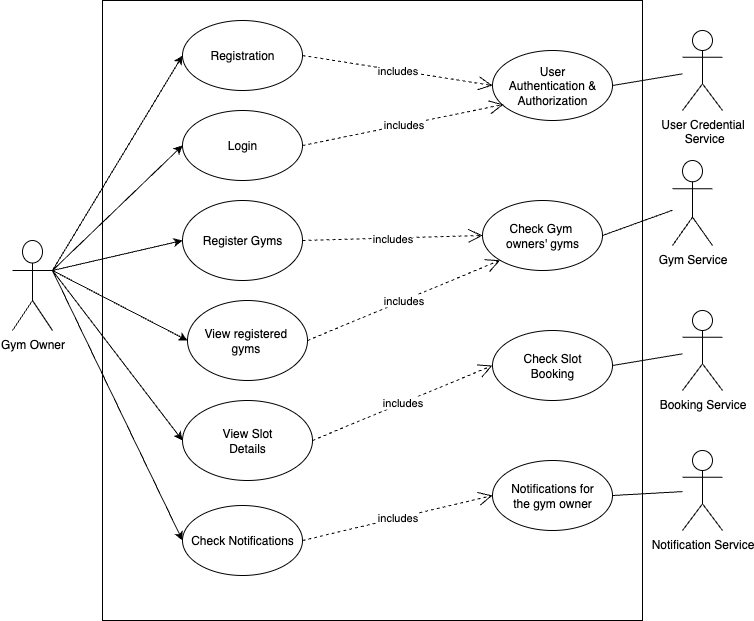

The diagram above was exported from draw.io. Its source (the exported page's mxGraphModel, read from the mxfile embedded in the PNG):
<mxGraphModel dx="1216" dy="814" grid="1" gridSize="10" guides="1" tooltips="1" connect="1" arrows="1" fold="1" page="1" pageScale="1" pageWidth="827" pageHeight="1169" math="0" shadow="0">
  <root>
    <mxCell id="0" />
    <mxCell id="1" parent="0" />
    <mxCell id="4XagTq0_ONCox_JbewMe-31" value="" style="rounded=0;whiteSpace=wrap;html=1;" parent="1" vertex="1">
      <mxGeometry x="150" y="10" width="540" height="620" as="geometry" />
    </mxCell>
    <mxCell id="St2MUpfUL_usOddFr1XB-3" value="Gym Owner&lt;div&gt;&lt;br&gt;&lt;/div&gt;" style="shape=umlActor;verticalLabelPosition=bottom;verticalAlign=top;html=1;outlineConnect=0;" parent="1" vertex="1">
      <mxGeometry x="60" y="250" width="40" height="90" as="geometry" />
    </mxCell>
    <mxCell id="St2MUpfUL_usOddFr1XB-4" value="Registration" style="ellipse;whiteSpace=wrap;html=1;" parent="1" vertex="1">
      <mxGeometry x="230" y="30" width="120" height="70" as="geometry" />
    </mxCell>
    <mxCell id="MCc44a3_wROsOZq5SLDW-7" value="" style="endArrow=classic;html=1;rounded=0;exitX=1;exitY=0.3333333333333333;exitDx=0;exitDy=0;exitPerimeter=0;entryX=0;entryY=0.5;entryDx=0;entryDy=0;" parent="1" source="St2MUpfUL_usOddFr1XB-3" target="St2MUpfUL_usOddFr1XB-4" edge="1">
      <mxGeometry width="50" height="50" relative="1" as="geometry">
        <mxPoint x="140" y="380" as="sourcePoint" />
        <mxPoint x="190" y="330" as="targetPoint" />
      </mxGeometry>
    </mxCell>
    <mxCell id="MCc44a3_wROsOZq5SLDW-11" value="Login" style="ellipse;whiteSpace=wrap;html=1;" parent="1" vertex="1">
      <mxGeometry x="230" y="120" width="120" height="70" as="geometry" />
    </mxCell>
    <mxCell id="MCc44a3_wROsOZq5SLDW-13" value="" style="endArrow=classic;html=1;rounded=0;exitX=1;exitY=0.3333333333333333;exitDx=0;exitDy=0;exitPerimeter=0;entryX=0;entryY=0.5;entryDx=0;entryDy=0;" parent="1" source="St2MUpfUL_usOddFr1XB-3" target="MCc44a3_wROsOZq5SLDW-11" edge="1">
      <mxGeometry width="50" height="50" relative="1" as="geometry">
        <mxPoint x="170" y="423.5" as="sourcePoint" />
        <mxPoint x="220" y="373.5" as="targetPoint" />
      </mxGeometry>
    </mxCell>
    <mxCell id="1zYwmM1namKWYHIHtKzj-14" value="View registered&amp;nbsp;&lt;div&gt;gyms&amp;nbsp;&lt;/div&gt;" style="ellipse;whiteSpace=wrap;html=1;" parent="1" vertex="1">
      <mxGeometry x="235" y="310" width="120" height="80" as="geometry" />
    </mxCell>
    <mxCell id="tju3CJVACDt4E0PFy7_j-8" value="View Slot&lt;div&gt;Details&lt;/div&gt;" style="ellipse;whiteSpace=wrap;html=1;" parent="1" vertex="1">
      <mxGeometry x="230" y="410" width="130" height="80" as="geometry" />
    </mxCell>
    <mxCell id="XRS2U9NzSoXzLSoPZEW5-2" value="User&lt;div&gt;Authentication &amp;amp;&lt;/div&gt;&lt;div&gt;Authorization&lt;/div&gt;" style="ellipse;whiteSpace=wrap;html=1;" parent="1" vertex="1">
      <mxGeometry x="540" y="60" width="120" height="70" as="geometry" />
    </mxCell>
    <mxCell id="XRS2U9NzSoXzLSoPZEW5-15" value="" style="endArrow=classic;html=1;rounded=0;exitX=1;exitY=0.3333333333333333;exitDx=0;exitDy=0;exitPerimeter=0;entryX=0;entryY=0.5;entryDx=0;entryDy=0;" parent="1" source="St2MUpfUL_usOddFr1XB-3" target="1zYwmM1namKWYHIHtKzj-14" edge="1">
      <mxGeometry width="50" height="50" relative="1" as="geometry">
        <mxPoint x="180" y="380" as="sourcePoint" />
        <mxPoint x="300" y="532" as="targetPoint" />
      </mxGeometry>
    </mxCell>
    <mxCell id="XRS2U9NzSoXzLSoPZEW5-16" value="" style="endArrow=classic;html=1;rounded=0;exitX=1;exitY=0.3333333333333333;exitDx=0;exitDy=0;exitPerimeter=0;entryX=0;entryY=0.5;entryDx=0;entryDy=0;" parent="1" source="St2MUpfUL_usOddFr1XB-3" target="tju3CJVACDt4E0PFy7_j-8" edge="1">
      <mxGeometry width="50" height="50" relative="1" as="geometry">
        <mxPoint x="200" y="490" as="sourcePoint" />
        <mxPoint x="320" y="767" as="targetPoint" />
      </mxGeometry>
    </mxCell>
    <mxCell id="4XagTq0_ONCox_JbewMe-1" value="Register Gyms" style="ellipse;whiteSpace=wrap;html=1;" parent="1" vertex="1">
      <mxGeometry x="230" y="210" width="120" height="80" as="geometry" />
    </mxCell>
    <mxCell id="4XagTq0_ONCox_JbewMe-2" value="" style="endArrow=classic;html=1;rounded=0;entryX=0;entryY=0.5;entryDx=0;entryDy=0;" parent="1" target="4XagTq0_ONCox_JbewMe-1" edge="1">
      <mxGeometry width="50" height="50" relative="1" as="geometry">
        <mxPoint x="100" y="280" as="sourcePoint" />
        <mxPoint x="260" y="200" as="targetPoint" />
      </mxGeometry>
    </mxCell>
    <mxCell id="4XagTq0_ONCox_JbewMe-7" value="User Credential&lt;div&gt;&amp;nbsp;Service&lt;/div&gt;" style="shape=umlActor;verticalLabelPosition=bottom;verticalAlign=top;html=1;outlineConnect=0;" parent="1" vertex="1">
      <mxGeometry x="730" y="40" width="40" height="80" as="geometry" />
    </mxCell>
    <mxCell id="4XagTq0_ONCox_JbewMe-9" value="Booking Service" style="shape=umlActor;verticalLabelPosition=bottom;verticalAlign=top;html=1;outlineConnect=0;" parent="1" vertex="1">
      <mxGeometry x="730" y="320" width="40" height="80" as="geometry" />
    </mxCell>
    <mxCell id="4XagTq0_ONCox_JbewMe-10" value="Gym Service" style="shape=umlActor;verticalLabelPosition=bottom;verticalAlign=top;html=1;outlineConnect=0;" parent="1" vertex="1">
      <mxGeometry x="720" y="170" width="40" height="85" as="geometry" />
    </mxCell>
    <mxCell id="4XagTq0_ONCox_JbewMe-12" value="Notification Service" style="shape=umlActor;verticalLabelPosition=bottom;verticalAlign=top;html=1;outlineConnect=0;" parent="1" vertex="1">
      <mxGeometry x="730" y="460" width="40" height="80" as="geometry" />
    </mxCell>
    <mxCell id="4XagTq0_ONCox_JbewMe-14" value="Check Notifications" style="ellipse;whiteSpace=wrap;html=1;" parent="1" vertex="1">
      <mxGeometry x="230" y="515" width="120" height="70" as="geometry" />
    </mxCell>
    <mxCell id="4XagTq0_ONCox_JbewMe-15" value="" style="endArrow=classic;html=1;rounded=0;exitX=1;exitY=0.3333333333333333;exitDx=0;exitDy=0;exitPerimeter=0;entryX=0;entryY=0.5;entryDx=0;entryDy=0;" parent="1" source="St2MUpfUL_usOddFr1XB-3" target="4XagTq0_ONCox_JbewMe-14" edge="1">
      <mxGeometry width="50" height="50" relative="1" as="geometry">
        <mxPoint x="100" y="395" as="sourcePoint" />
        <mxPoint x="230" y="585" as="targetPoint" />
      </mxGeometry>
    </mxCell>
    <mxCell id="4XagTq0_ONCox_JbewMe-16" value="Notifications&amp;nbsp;&lt;span style=&quot;background-color: transparent; color: light-dark(rgb(0, 0, 0), rgb(255, 255, 255));&quot;&gt;for&lt;/span&gt;&lt;div&gt;&lt;span style=&quot;background-color: transparent; color: light-dark(rgb(0, 0, 0), rgb(255, 255, 255));&quot;&gt;the gym owner&lt;/span&gt;&lt;/div&gt;" style="ellipse;whiteSpace=wrap;html=1;" parent="1" vertex="1">
      <mxGeometry x="540" y="470" width="120" height="70" as="geometry" />
    </mxCell>
    <mxCell id="4XagTq0_ONCox_JbewMe-17" value="Check Slot&lt;br&gt;Booking" style="ellipse;whiteSpace=wrap;html=1;" parent="1" vertex="1">
      <mxGeometry x="540" y="340" width="120" height="70" as="geometry" />
    </mxCell>
    <mxCell id="4XagTq0_ONCox_JbewMe-18" value="Check Gym&amp;nbsp;&lt;div&gt;owners' gyms&lt;/div&gt;" style="ellipse;whiteSpace=wrap;html=1;" parent="1" vertex="1">
      <mxGeometry x="530" y="210" width="120" height="70" as="geometry" />
    </mxCell>
    <mxCell id="4XagTq0_ONCox_JbewMe-33" value="" style="endArrow=none;html=1;rounded=0;exitX=1;exitY=0.5;exitDx=0;exitDy=0;" parent="1" source="XRS2U9NzSoXzLSoPZEW5-2" target="4XagTq0_ONCox_JbewMe-7" edge="1">
      <mxGeometry width="50" height="50" relative="1" as="geometry">
        <mxPoint x="670" y="110" as="sourcePoint" />
        <mxPoint x="720" y="60" as="targetPoint" />
      </mxGeometry>
    </mxCell>
    <mxCell id="4XagTq0_ONCox_JbewMe-34" value="" style="endArrow=none;html=1;rounded=0;exitX=1;exitY=0.5;exitDx=0;exitDy=0;" parent="1" source="4XagTq0_ONCox_JbewMe-16" target="4XagTq0_ONCox_JbewMe-12" edge="1">
      <mxGeometry width="50" height="50" relative="1" as="geometry">
        <mxPoint x="670" y="490" as="sourcePoint" />
        <mxPoint x="720" y="440" as="targetPoint" />
      </mxGeometry>
    </mxCell>
    <mxCell id="4XagTq0_ONCox_JbewMe-35" value="" style="endArrow=none;html=1;rounded=0;exitX=1;exitY=0.5;exitDx=0;exitDy=0;" parent="1" source="4XagTq0_ONCox_JbewMe-17" target="4XagTq0_ONCox_JbewMe-9" edge="1">
      <mxGeometry width="50" height="50" relative="1" as="geometry">
        <mxPoint x="670" y="350" as="sourcePoint" />
        <mxPoint x="720" y="300" as="targetPoint" />
      </mxGeometry>
    </mxCell>
    <mxCell id="4XagTq0_ONCox_JbewMe-36" value="" style="endArrow=none;html=1;rounded=0;exitX=1;exitY=0.5;exitDx=0;exitDy=0;" parent="1" source="4XagTq0_ONCox_JbewMe-18" target="4XagTq0_ONCox_JbewMe-10" edge="1">
      <mxGeometry width="50" height="50" relative="1" as="geometry">
        <mxPoint x="660" y="230" as="sourcePoint" />
        <mxPoint x="710" y="180" as="targetPoint" />
      </mxGeometry>
    </mxCell>
    <mxCell id="bZ-1zKq5VICG0Aqv_08G-1" value="includes" style="endArrow=open;endSize=12;dashed=1;html=1;rounded=0;entryX=0;entryY=0.5;entryDx=0;entryDy=0;exitX=1;exitY=0.5;exitDx=0;exitDy=0;" parent="1" source="St2MUpfUL_usOddFr1XB-4" target="XRS2U9NzSoXzLSoPZEW5-2" edge="1">
      <mxGeometry width="160" relative="1" as="geometry">
        <mxPoint x="350" y="74.5" as="sourcePoint" />
        <mxPoint x="510" y="74.5" as="targetPoint" />
      </mxGeometry>
    </mxCell>
    <mxCell id="bZ-1zKq5VICG0Aqv_08G-2" value="includes" style="endArrow=open;endSize=12;dashed=1;html=1;rounded=0;entryX=0.092;entryY=0.771;entryDx=0;entryDy=0;exitX=1;exitY=0.5;exitDx=0;exitDy=0;entryPerimeter=0;" parent="1" source="MCc44a3_wROsOZq5SLDW-11" target="XRS2U9NzSoXzLSoPZEW5-2" edge="1">
      <mxGeometry width="160" relative="1" as="geometry">
        <mxPoint x="350" y="169.5" as="sourcePoint" />
        <mxPoint x="540" y="190" as="targetPoint" />
      </mxGeometry>
    </mxCell>
    <mxCell id="bZ-1zKq5VICG0Aqv_08G-3" value="includes" style="endArrow=open;endSize=12;dashed=1;html=1;rounded=0;entryX=0;entryY=0.5;entryDx=0;entryDy=0;exitX=1;exitY=0.5;exitDx=0;exitDy=0;" parent="1" source="4XagTq0_ONCox_JbewMe-14" target="4XagTq0_ONCox_JbewMe-16" edge="1">
      <mxGeometry width="160" relative="1" as="geometry">
        <mxPoint x="370" y="554.75" as="sourcePoint" />
        <mxPoint x="560" y="575.25" as="targetPoint" />
      </mxGeometry>
    </mxCell>
    <mxCell id="bZ-1zKq5VICG0Aqv_08G-4" value="includes" style="endArrow=open;endSize=12;dashed=1;html=1;rounded=0;entryX=0;entryY=0.5;entryDx=0;entryDy=0;exitX=1;exitY=0.5;exitDx=0;exitDy=0;" parent="1" source="tju3CJVACDt4E0PFy7_j-8" target="4XagTq0_ONCox_JbewMe-17" edge="1">
      <mxGeometry width="160" relative="1" as="geometry">
        <mxPoint x="360" y="420" as="sourcePoint" />
        <mxPoint x="550" y="440.5" as="targetPoint" />
      </mxGeometry>
    </mxCell>
    <mxCell id="bZ-1zKq5VICG0Aqv_08G-5" value="includes" style="endArrow=open;endSize=12;dashed=1;html=1;rounded=0;entryX=0;entryY=1;entryDx=0;entryDy=0;exitX=1;exitY=0.5;exitDx=0;exitDy=0;" parent="1" source="1zYwmM1namKWYHIHtKzj-14" target="4XagTq0_ONCox_JbewMe-18" edge="1">
      <mxGeometry width="160" relative="1" as="geometry">
        <mxPoint x="360" y="330" as="sourcePoint" />
        <mxPoint x="550" y="350.5" as="targetPoint" />
      </mxGeometry>
    </mxCell>
    <mxCell id="bZ-1zKq5VICG0Aqv_08G-6" value="includes" style="endArrow=open;endSize=12;dashed=1;html=1;rounded=0;entryX=0;entryY=0.5;entryDx=0;entryDy=0;exitX=1;exitY=0.5;exitDx=0;exitDy=0;" parent="1" source="4XagTq0_ONCox_JbewMe-1" target="4XagTq0_ONCox_JbewMe-18" edge="1">
      <mxGeometry width="160" relative="1" as="geometry">
        <mxPoint x="330" y="220" as="sourcePoint" />
        <mxPoint x="520" y="240.5" as="targetPoint" />
      </mxGeometry>
    </mxCell>
  </root>
</mxGraphModel>